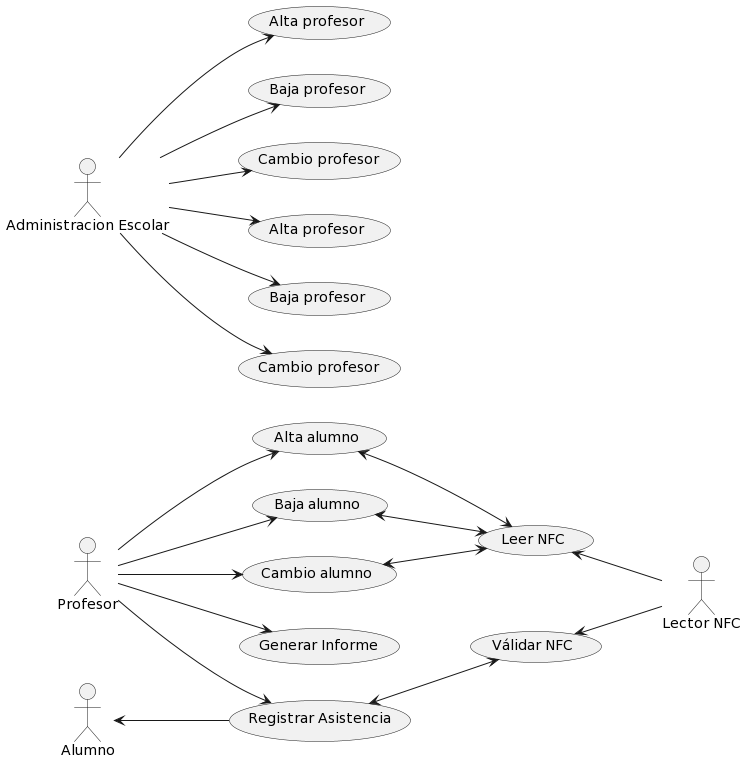

The diagram above was rendered by PlantUML. Its source (embedded in the PNG):
@startuml
left to right direction

actor Profesor as prof
actor "Administracion Escolar" as admn
actor Alumno as alm
actor "Lector NFC" as NFC

usecase "Alta alumno" as CU001
usecase "Baja alumno" as CU002
usecase "Cambio alumno" as CU003

usecase "Alta profesor" as CU004
usecase "Baja profesor" as CU005
usecase "Cambio profesor" as CU006

usecase "Alta profesor" as CU007
usecase "Baja profesor" as CU008
usecase "Cambio profesor" as CU009

usecase "Registrar Asistencia" as CU010

usecase "Generar Informe" as CU011

usecase "Válidar NFC" as CU012

usecase "Leer NFC" as CU013

prof --> CU001
prof --> CU002
prof --> CU003

CU001 <--> CU013
CU002 <--> CU013
CU003 <--> CU013

CU010 <--> CU012

CU012 <-- NFC
CU013 <-- NFC

admn --> CU004
admn --> CU005
admn --> CU006
admn --> CU007
admn --> CU008
admn --> CU009

alm <-- CU010
prof --> CU010

prof --> CU011
@enduml